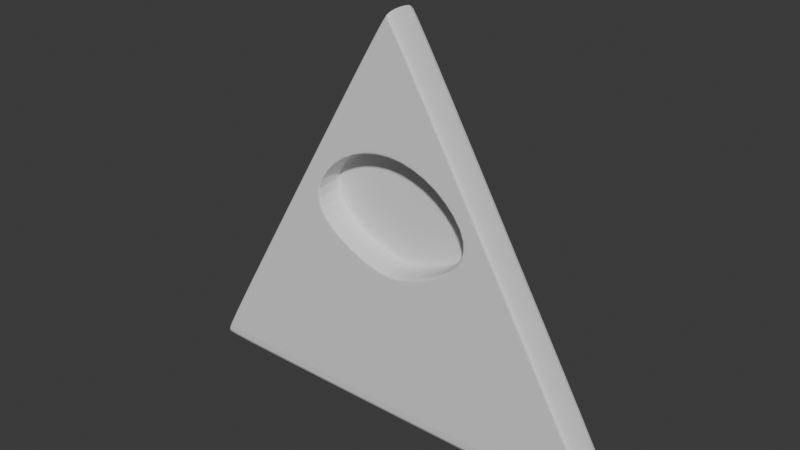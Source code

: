# Source: Dorito_Bill.blend  (saved by Blender 4.2.66; exported with 4.5.12 LTS)
import bpy
from mathutils import Matrix  # noqa: F401  (used for matrix-valued properties, if any)

bpy.ops.wm.read_factory_settings(use_empty=True)
scene = bpy.context.scene
scene.name = 'Scene'

# ---- collections
col_referencias = bpy.data.collections.new('Referencias'); scene.collection.children.link(col_referencias)
col_mesh = bpy.data.collections.new('Mesh'); scene.collection.children.link(col_mesh)

# ---- world
world_world = bpy.data.worlds.new('World'); scene.world = world_world
world_world.use_nodes = True; world_world.node_tree.nodes.clear()
_N = world_world.node_tree.nodes; _L = world_world.node_tree.links
n0 = _N.new('ShaderNodeOutputWorld'); n0.name = 'World Output'; n0.location = (300, 300)
n1 = _N.new('ShaderNodeBackground'); n1.name = 'Background'; n1.location = (10, 300)
n1.inputs[0].default_value = (0.05088, 0.05088, 0.05088, 1.0)
_L.new(n1.outputs[0], n0.inputs[0])
n0.is_active_output = True
world_world.color = (0.05088, 0.05088, 0.05088)
world_world.sun_shadow_jitter_overblur = 0.0

# ---- meshes
me_plane = bpy.data.meshes.new('Plane')
me_plane.from_pydata([(26.42, -23.67, 2.0), (25.81, -24.73, 2.0), (26.5, -24.42, 2.0), (1.761, -6.555, -1.162), (10.22, 0.4184, -1.162), (8.316, -3.572, -1.162), (-25.85, -24.73, 2.0), (-26.44, -23.71, 2.0), (-26.51, -24.43, 2.0), (-10.22, 0.3451, -1.162), (-1.826, -6.545, -1.162), (-8.308, -3.565, -1.162), (-0.4943, 21.06, 2.0), (0.4943, 21.06, 2.0), (0.0, 21.41, 2.0), (6.74, 4.701, -1.162), (-6.714, 4.702, -1.162), (-0.003633, 6.861, -1.162), (25.59, -23.2, 2.0), (25.67, -23.95, 2.0), (24.75, -24.18, 2.0), (-24.79, -24.18, 2.0), (-25.69, -23.96, 2.0), (-25.61, -23.23, 2.0), (0.0, 20.46, 2.0), (0.4943, 20.11, 2.0), (-0.4943, 20.11, 2.0), (15.73, -7.805, 2.0), (15.75, -8.055, 2.0), (15.38, -8.234, 2.0), (-15.41, -8.234, 2.0), (-15.77, -8.062, 2.0), (-15.75, -7.827, 2.0), (-0.003292, 19.56, 2.0), (0.4768, 19.48, 2.0), (-0.4834, 19.48, 2.0), (26.42, -23.67, -2.0), (25.81, -24.73, -2.0), (26.5, -24.42, -2.0), (-25.85, -24.73, -2.0), (-26.44, -23.71, -2.0), (-26.51, -24.43, -2.0), (-0.4943, 21.06, -2.0), (0.4943, 21.06, -2.0), (0.0, 21.41, -2.0), (25.63, -23.24, -2.0), (25.03, -24.26, -2.0), (25.7, -23.96, -2.0), (-25.07, -24.26, -2.0), (-25.65, -23.27, -2.0), (-25.72, -23.97, -2.0), (-0.4798, 20.15, -2.0), (0.4792, 20.15, -2.0), (-0.0002624, 20.5, -2.0), (14.9, -7.428, 2.0), (14.91, -7.572, 2.0), (14.64, -7.7, 2.0), (-14.67, -7.7, 2.0), (-14.93, -7.578, 2.0), (-14.92, -7.449, 2.0), (-0.003545, 18.42, 2.0), (0.8354, 18.3, 2.0), (-0.8425, 18.3, 2.0), (10.77, 0.2487, 2.0), (10.36, 0.4616, 1.56), (10.55, 0.2502, 2.0), (10.4, 0.4338, 1.78), (8.288, -3.866, 1.56), (8.679, -4.119, 2.0), (8.329, -3.907, 1.78), (8.472, -4.0, 2.0), (1.793, -6.822, 1.56), (1.764, -7.268, 2.0), (1.788, -6.884, 1.78), (1.777, -7.047, 2.0), (-1.831, -7.259, 2.0), (-1.856, -6.812, 1.56), (-1.842, -7.038, 2.0), (-1.852, -6.874, 1.78), (-8.279, -3.859, 1.56), (-8.669, -4.112, 2.0), (-8.319, -3.9, 1.78), (-8.462, -3.993, 2.0), (-10.35, 0.3876, 1.56), (-10.76, 0.1705, 2.0), (-10.4, 0.3593, 1.78), (-10.55, 0.1741, 2.0), (-0.004063, 7.65, 2.0), (-0.004048, 7.098, 1.56), (-0.00407, 7.374, 2.0), (-0.004065, 7.172, 1.78), (6.708, 4.948, 1.56), (6.397, 5.603, 2.0), (6.656, 5.039, 1.78), (6.311, 5.279, 2.0), (-6.376, 5.603, 2.0), (-6.685, 4.948, 1.56), (-6.29, 5.279, 2.0), (-6.634, 5.039, 1.78), (10.49, 0.4503, -1.162), (8.486, -3.745, -1.162), (1.811, -6.783, -1.162), (-1.876, -6.773, -1.162), (-8.477, -3.738, -1.162), (-10.49, 0.3752, -1.162), (-0.00379, 7.101, -1.162), (6.875, 4.897, -1.162), (-6.849, 4.898, -1.162)], [], [(20, 21, 6, 1), (9, 11, 10, 3, 5, 4, 15, 17, 16), (0, 18, 19, 2), (2, 19, 20, 1), (6, 21, 22, 8), (8, 22, 23, 7), (25, 18, 0, 13), (25, 13, 14, 24), (24, 14, 12, 26), (23, 26, 12, 7), (27, 28, 19, 18), (28, 29, 20, 19), (30, 31, 22, 21), (31, 32, 23, 22), (29, 30, 21, 20), (33, 34, 25, 24), (35, 33, 24, 26), (32, 35, 26, 23), (34, 27, 18, 25), (54, 55, 28, 27), (55, 56, 29, 28), (57, 58, 31, 30), (58, 59, 32, 31), (56, 57, 30, 29), (60, 61, 34, 33), (62, 60, 33, 35), (59, 62, 35, 32), (61, 54, 27, 34), (1, 6, 39, 37), (13, 0, 36, 43), (0, 2, 38, 36), (6, 8, 41, 39), (7, 12, 42, 40), (2, 1, 37, 38), (12, 14, 44, 42), (8, 7, 40, 41), (14, 13, 43, 44), (41, 40, 49, 50), (36, 38, 47, 45), (40, 42, 51, 49), (37, 39, 48, 46), (38, 37, 46, 47), (43, 36, 45, 52), (44, 43, 52, 53), (39, 41, 50, 48), (42, 44, 53, 51), (47, 46, 48, 50, 49, 51, 53, 52, 45), (106, 99, 64, 91), (101, 102, 76, 71), (103, 104, 83, 79), (104, 107, 96, 83), (102, 103, 79, 76), (107, 105, 88, 96), (105, 106, 91, 88), (100, 101, 71, 67), (63, 68, 55, 54), (68, 72, 56, 55), (75, 80, 58, 57), (80, 84, 59, 58), (72, 75, 57, 56), (87, 92, 61, 60), (95, 87, 60, 62), (84, 95, 62, 59), (92, 63, 54, 61), (64, 67, 69, 66), (66, 69, 70, 65), (65, 70, 68, 63), (67, 71, 73, 69), (69, 73, 74, 70), (70, 74, 72, 68), (76, 79, 81, 78), (78, 81, 82, 77), (77, 82, 80, 75), (79, 83, 85, 81), (81, 85, 86, 82), (82, 86, 84, 80), (71, 76, 78, 73), (73, 78, 77, 74), (74, 77, 75, 72), (88, 91, 93, 90), (90, 93, 94, 89), (89, 94, 92, 87), (96, 88, 90, 98), (98, 90, 89, 97), (97, 89, 87, 95), (83, 96, 98, 85), (85, 98, 97, 86), (86, 97, 95, 84), (91, 64, 66, 93), (93, 66, 65, 94), (94, 65, 63, 92), (99, 100, 67, 64), (4, 5, 100, 99), (5, 3, 101, 100), (10, 11, 103, 102), (11, 9, 104, 103), (3, 10, 102, 101), (17, 15, 106, 105), (16, 17, 105, 107), (9, 16, 107, 104), (15, 4, 99, 106)])
_uv = me_plane.uv_layers.new(name='UVMap')
_uv.uv.foreach_set('vector', [0.957, 0.01021, 0.03209, 0.01021, 0.02191, 0.0, 0.9773, 0.0, 0.03059, 0.1037, 0.03579, 0.05463, 0.13, 0.05133, 0.8181, 0.05129, 0.9097, 0.05454, 0.8645, 0.105, 0.113, 0.8506, 0.04529, 0.9096, 0.0365, 0.8515, 0.9773, 0.02272, 0.9569, 0.03293, 0.9752, 0.01243, 0.9867, 0.006655, 0.9867, 0.006655, 0.9752, 0.01243, 0.957, 0.01021, 0.9773, 0.0, 0.02191, 0.0, 0.03209, 0.01021, 0.01232, 0.01235, 0.006416, 0.006435, 0.006416, 0.006435, 0.01232, 0.01235, 0.01018, 0.03218, 0.0, 0.02197, 0.02847, 0.9614, 0.9569, 0.03293, 0.9773, 0.02272, 0.01829, 0.9817, 0.02847, 0.9614, 0.01829, 0.9817, 0.005356, 0.9893, 0.01197, 0.9761, 0.01197, 0.9761, 0.005356, 0.9893, 0.0, 0.9817, 0.01018, 0.9614, 0.01018, 0.03218, 0.01018, 0.9614, 0.0, 0.9817, 0.0, 0.02197, 0.9531, 0.02955, 0.9605, 0.01979, 0.9752, 0.01243, 0.9569, 0.03293, 0.9605, 0.01979, 0.9532, 0.01735, 0.957, 0.01021, 0.9752, 0.01243, 0.02873, 0.01737, 0.01964, 0.0197, 0.01232, 0.01235, 0.03209, 0.01021, 0.01964, 0.0197, 0.01732, 0.02881, 0.01018, 0.03218, 0.01232, 0.01235, 0.9532, 0.01735, 0.02873, 0.01737, 0.03209, 0.01021, 0.957, 0.01021, 0.01915, 0.9617, 0.02525, 0.9573, 0.02847, 0.9614, 0.01197, 0.9761, 0.01743, 0.9573, 0.01915, 0.9617, 0.01197, 0.9761, 0.01018, 0.9614, 0.01732, 0.02881, 0.01743, 0.9573, 0.01018, 0.9614, 0.01018, 0.03218, 0.02525, 0.9573, 0.9531, 0.02955, 0.9569, 0.03293, 0.02847, 0.9614, 0.9513, 0.02837, 0.9554, 0.02294, 0.9605, 0.01979, 0.9531, 0.02955, 0.9554, 0.02294, 0.9502, 0.02045, 0.9532, 0.01735, 0.9605, 0.01979, 0.0287, 0.02046, 0.0215, 0.02283, 0.01964, 0.0197, 0.02873, 0.01737, 0.0215, 0.02283, 0.0203, 0.02766, 0.01732, 0.02881, 0.01964, 0.0197, 0.9502, 0.02045, 0.0287, 0.02046, 0.02873, 0.01737, 0.9532, 0.01735, 0.02185, 0.9563, 0.02397, 0.955, 0.02525, 0.9573, 0.01915, 0.9617, 0.02108, 0.955, 0.02185, 0.9563, 0.01915, 0.9617, 0.01743, 0.9573, 0.0203, 0.02766, 0.02108, 0.955, 0.01743, 0.9573, 0.01732, 0.02881, 0.02397, 0.955, 0.9513, 0.02837, 0.9531, 0.02955, 0.02525, 0.9573, 0.9773, 0.0, 0.02191, 0.0, 0.02191, 0.0, 0.9773, 0.0, 0.01829, 0.9817, 0.9773, 0.02272, 0.9773, 0.02272, 0.01829, 0.9817, 0.9773, 0.02272, 0.9867, 0.006655, 0.9867, 0.006655, 0.9773, 0.02272, 0.02191, 0.0, 0.006416, 0.006435, 0.006416, 0.006435, 0.02191, 0.0, 0.0, 0.02197, 0.0, 0.9817, 0.0, 0.9817, 0.0, 0.02197, 0.9867, 0.006655, 0.9773, 0.0, 0.9773, 0.0, 0.9867, 0.006655, 0.0, 0.9817, 0.005356, 0.9893, 0.005356, 0.9893, 0.0, 0.9817, 0.006416, 0.006435, 0.0, 0.02197, 0.0, 0.02197, 0.006416, 0.006435, 0.005356, 0.9893, 0.01829, 0.9817, 0.01829, 0.9817, 0.005356, 0.9893, 0.006416, 0.006435, 0.0, 0.02197, 0.0, 0.02197, 0.006416, 0.006435, 0.9773, 0.02272, 0.9867, 0.006655, 0.9867, 0.006655, 0.9773, 0.02272, 0.0, 0.02197, 0.0, 0.9817, 0.0, 0.9817, 0.0, 0.02197, 0.9773, 0.0, 0.02191, 0.0, 0.02191, 0.0, 0.9773, 0.0, 0.9867, 0.006655, 0.9773, 0.0, 0.9773, 0.0, 0.9867, 0.006655, 0.01829, 0.9817, 0.9773, 0.02272, 0.9773, 0.02272, 0.01829, 0.9817, 0.005356, 0.9893, 0.01829, 0.9817, 0.01829, 0.9817, 0.005356, 0.9893, 0.02191, 0.0, 0.006416, 0.006435, 0.006416, 0.006435, 0.02191, 0.0, 0.0, 0.9817, 0.005356, 0.9893, 0.005356, 0.9893, 0.0, 0.9817, 0.9867, 0.006655, 0.9773, 0.0, 0.02191, 0.0, 0.006416, 0.006435, 0.0, 0.02197, 0.0, 0.9817, 0.005356, 0.9893, 0.01829, 0.9817, 0.9773, 0.02272, 0.08796, 0.8803, 0.8888, 0.08383, 0.9426, 0.03609, 0.03288, 0.9446, 0.8542, 0.04207, 0.1031, 0.0421, 0.03905, 0.02347, 0.9368, 0.02346, 0.03096, 0.04466, 0.02738, 0.08266, 0.02129, 0.03532, 0.02282, 0.02587, 0.02738, 0.08266, 0.03185, 0.8809, 0.02258, 0.9447, 0.02129, 0.03532, 0.1031, 0.0421, 0.03096, 0.04466, 0.02282, 0.02587, 0.03905, 0.02347, 0.03185, 0.8809, 0.0379, 0.9243, 0.02409, 0.9518, 0.02258, 0.9447, 0.0379, 0.9243, 0.08796, 0.8803, 0.03288, 0.9446, 0.02409, 0.9518, 0.9244, 0.04463, 0.8542, 0.04207, 0.9368, 0.02346, 0.9511, 0.02596, 0.951, 0.02881, 0.9554, 0.02294, 0.9554, 0.02294, 0.9513, 0.02837, 0.9554, 0.02294, 0.9494, 0.02007, 0.9502, 0.02045, 0.9554, 0.02294, 0.0298, 0.0201, 0.0215, 0.02283, 0.0215, 0.02283, 0.0287, 0.02046, 0.0215, 0.02283, 0.0202, 0.02805, 0.0203, 0.02766, 0.0215, 0.02283, 0.7213, 0.02045, 0.2548, 0.02046, 0.0287, 0.02046, 0.9502, 0.02045, 0.02185, 0.9563, 0.02397, 0.955, 0.02397, 0.955, 0.02185, 0.9563, 0.02108, 0.955, 0.02185, 0.9563, 0.02185, 0.9563, 0.02108, 0.955, 0.02054, 0.3107, 0.02108, 0.955, 0.02108, 0.955, 0.0203, 0.02766, 0.02397, 0.955, 0.6042, 0.3752, 0.9513, 0.02837, 0.02397, 0.955, 0.9426, 0.03609, 0.9511, 0.02596, 0.9533, 0.02446, 0.9514, 0.02785, 0.9514, 0.02785, 0.9533, 0.02446, 0.9554, 0.02295, 0.8605, 0.1191, 0.8605, 0.1191, 0.9554, 0.02295, 0.9554, 0.02294, 0.951, 0.02881, 0.9511, 0.02596, 0.9368, 0.02346, 0.9431, 0.02194, 0.9533, 0.02446, 0.9533, 0.02446, 0.9431, 0.02194, 0.8896, 0.02036, 0.9554, 0.02295, 0.9554, 0.02295, 0.8896, 0.02036, 0.9494, 0.02007, 0.9554, 0.02294, 0.03905, 0.02347, 0.02282, 0.02587, 0.02206, 0.02436, 0.0343, 0.02195, 0.0343, 0.02195, 0.02206, 0.02436, 0.0215, 0.02284, 0.0885, 0.02037, 0.0885, 0.02037, 0.0215, 0.02284, 0.0215, 0.02283, 0.0298, 0.0201, 0.02282, 0.02587, 0.02129, 0.03532, 0.02078, 0.02715, 0.02206, 0.02436, 0.02206, 0.02436, 0.02078, 0.02715, 0.02034, 0.1014, 0.0215, 0.02284, 0.0215, 0.02284, 0.02034, 0.1014, 0.0202, 0.02805, 0.0215, 0.02283, 0.9368, 0.02346, 0.03905, 0.02347, 0.0343, 0.02195, 0.9431, 0.02194, 0.9431, 0.02194, 0.0343, 0.02195, 0.0885, 0.02037, 0.8896, 0.02036, 0.8896, 0.02036, 0.0885, 0.02037, 0.2548, 0.02046, 0.7213, 0.02045, 0.02409, 0.9518, 0.03288, 0.9446, 0.02144, 0.9567, 0.02294, 0.9541, 0.02294, 0.9541, 0.02144, 0.9567, 0.02449, 0.9544, 0.02185, 0.9563, 0.02185, 0.9563, 0.02449, 0.9544, 0.02397, 0.955, 0.02185, 0.9563, 0.02258, 0.9447, 0.02409, 0.9518, 0.02294, 0.9541, 0.02186, 0.9567, 0.02186, 0.9567, 0.02294, 0.9541, 0.02185, 0.9563, 0.02108, 0.9545, 0.02108, 0.9545, 0.02185, 0.9563, 0.02185, 0.9563, 0.02108, 0.955, 0.02129, 0.03532, 0.02258, 0.9447, 0.02186, 0.9567, 0.02078, 0.02715, 0.02078, 0.02715, 0.02186, 0.9567, 0.02108, 0.9545, 0.02034, 0.1014, 0.02034, 0.1014, 0.02108, 0.9545, 0.02108, 0.955, 0.02054, 0.3107, 0.03288, 0.9446, 0.9426, 0.03609, 0.9514, 0.02785, 0.02144, 0.9567, 0.02144, 0.9567, 0.9514, 0.02785, 0.8605, 0.1191, 0.02449, 0.9544, 0.02449, 0.9544, 0.8605, 0.1191, 0.6042, 0.3752, 0.02397, 0.955, 0.8888, 0.08383, 0.9244, 0.04463, 0.9511, 0.02596, 0.9426, 0.03609, 0.8645, 0.105, 0.9097, 0.05454, 0.9244, 0.04463, 0.8888, 0.08383, 0.9097, 0.05454, 0.8181, 0.05129, 0.8542, 0.04207, 0.9244, 0.04463, 0.13, 0.05133, 0.03579, 0.05463, 0.03096, 0.04466, 0.1031, 0.0421, 0.03579, 0.05463, 0.03059, 0.1037, 0.02738, 0.08266, 0.03096, 0.04466, 0.8181, 0.05129, 0.13, 0.05133, 0.1031, 0.0421, 0.8542, 0.04207, 0.04529, 0.9096, 0.113, 0.8506, 0.08796, 0.8803, 0.0379, 0.9243, 0.0365, 0.8515, 0.04529, 0.9096, 0.0379, 0.9243, 0.03185, 0.8809, 0.03059, 0.1037, 0.0365, 0.8515, 0.03185, 0.8809, 0.02738, 0.08266, 0.113, 0.8506, 0.8645, 0.105, 0.8888, 0.08383, 0.08796, 0.8803])
me_plane.update()

# ---- objects
ob_empty = bpy.data.objects.new('Empty', None)
ob_plane = bpy.data.objects.new('Plane', me_plane)

# ---- transforms, parenting, visibility, modifiers, constraints
ob_empty.location = (0.0, 0.0, 50.0)
ob_empty.rotation_euler = (1.571, -0.0, -0.0)
ob_empty.scale = (35.3, 35.3, 35.3)
ob_empty.empty_display_type = 'IMAGE'
ob_empty.empty_display_size = 5.0
ob_plane.location = (0.0, 0.0, 52.29)
ob_plane.rotation_euler = (1.571, -0.0, 0.0)
_m = ob_plane.modifiers.new('Subdivision', 'SUBSURF')

# ---- collection membership
col_referencias.objects.link(ob_empty)
col_mesh.objects.link(ob_plane)

# ---- scene / render settings (as saved in the file)
scene.frame_start = 1; scene.frame_end = 250; scene.frame_set(0)
scene.render.engine = 'BLENDER_EEVEE_NEXT'
bpy.context.view_layer.update()

# ---- added for rendering (the .blend has no active camera and no usable light): camera, sun
cam_auto = bpy.data.cameras.new('AutoCamera')
cam_auto.lens = 50.0
cam_auto.sensor_width = 36.0
cam_auto.clip_end = 1143.03
ob_auto_camera = bpy.data.objects.new('AutoCamera', cam_auto)
scene.collection.objects.link(ob_auto_camera)
ob_auto_camera.location = (65.121, -78.1559, 102.733)
ob_auto_camera.rotation_euler = (1.09748, -7.21219e-08, 0.694738)
scene.camera = ob_auto_camera
light_auto_sun = bpy.data.lights.new('AutoSun', 'SUN')
light_auto_sun.energy = 3.0
light_auto_sun.angle = 0.0523599
ob_auto_sun = bpy.data.objects.new('AutoSun', light_auto_sun)
scene.collection.objects.link(ob_auto_sun)
ob_auto_sun.rotation_euler = (0.872665, 0.174533, 0.523599)
bpy.context.view_layer.update()
